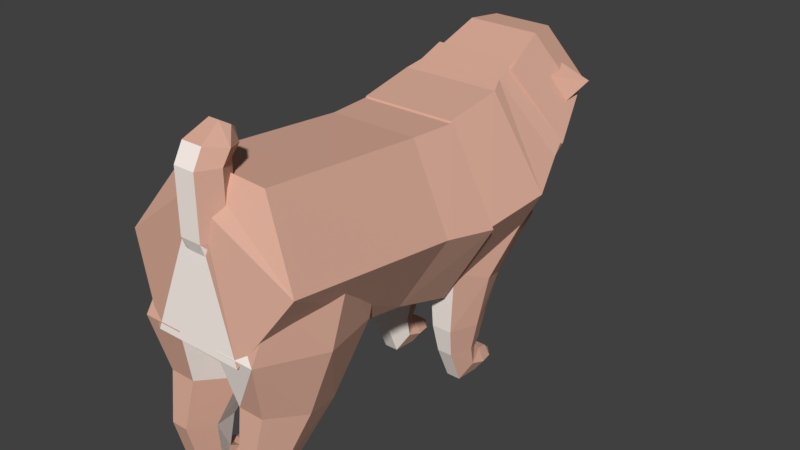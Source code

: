 # Source: chorodog_simplified.blend  (saved by Blender 2.78.0; exported with 4.5.12 LTS)
import bpy
from mathutils import Matrix  # noqa: F401  (used for matrix-valued properties, if any)

bpy.ops.wm.read_factory_settings(use_empty=True)
scene = bpy.context.scene
scene.name = 'Scene'

# ---- collections
col_collection_1 = bpy.data.collections.new('Collection 1'); scene.collection.children.link(col_collection_1)

# ---- materials (node trees are filled in below, after node groups)
mat_materialaa = bpy.data.materials.new('Materialaa')
mat_materialaa.alpha_threshold = 0.0
mat_materialaa.use_transparent_shadow = False
mat_materialaa.diffuse_color = (0.7136, 0.4139, 0.3159, 1.0)
mat_materialaa.roughness = 0.5
mat_material_005 = bpy.data.materials.new('Material.005')
mat_material_005.alpha_threshold = 0.0
mat_material_005.use_transparent_shadow = False
mat_material_005.diffuse_color = (1.0, 0.9012, 0.8429, 1.0)
mat_material_005.roughness = 0.5
mat_material_002 = bpy.data.materials.new('Material.002')
mat_material_002.alpha_threshold = 0.0
mat_material_002.use_transparent_shadow = False
mat_material_002.diffuse_color = (0.0137, 0.009721, 0.009721, 1.0)
mat_material_002.roughness = 0.5
mat_material_001 = bpy.data.materials.new('Material.001')
mat_material_001.alpha_threshold = 0.0
mat_material_001.use_transparent_shadow = False
mat_material_001.diffuse_color = (0.09272, 0.06078, 0.0589, 1.0)
mat_material_001.roughness = 0.5
mat_material_003 = bpy.data.materials.new('Material.003')
mat_material_003.alpha_threshold = 0.0
mat_material_003.use_transparent_shadow = False
mat_material_003.diffuse_color = (0.9258, 0.6086, 0.4544, 1.0)
mat_material_003.roughness = 0.5

# ---- material node trees

# ---- world
world_world = bpy.data.worlds.new('World'); scene.world = world_world
world_world.color = (0.05088, 0.05088, 0.05088)
world_world.use_sun_shadow = False
world_world.sun_shadow_jitter_overblur = 0.0
world_world.cycles.sampling_method = 'MANUAL'

# ---- meshes
me_cylinder_021 = bpy.data.meshes.new('Cylinder.021')
me_cylinder_021.from_pydata([(-0.07406, -0.1254, -0.5134), (-0.04086, -0.05801, -0.4809), (0.02554, -0.05801, -0.4809), (0.05874, -0.1254, -0.5134), (0.02554, -0.1927, -0.5459), (-0.04086, -0.1927, -0.5459), (-0.07274, -0.06812, -0.5324), (-0.0402, -0.0144, -0.5065), (0.02488, -0.0144, -0.5065), (0.05742, -0.06812, -0.5324), (0.03151, -0.1336, -0.5582), (-0.04684, -0.1336, -0.5582), (-0.06821, 0.005443, -0.5336), (-0.03794, 0.01749, -0.5081), (0.02261, 0.01749, -0.5081), (0.05289, 0.005443, -0.5336), (0.02879, 0.005146, -0.5592), (-0.04411, 0.005146, -0.5592), (-0.06003, 0.02415, -0.5407), (-0.03384, 0.04731, -0.5227), (0.01852, 0.04731, -0.5227), (0.0447, 0.02415, -0.5407), (0.01852, 0.01226, -0.5587), (-0.03384, 0.01226, -0.5587), (-0.03667, 0.05686, -0.5457), (-0.02216, 0.05963, -0.5357), (0.006842, 0.05963, -0.5357), (0.02135, 0.05745, -0.5457), (0.006842, 0.05387, -0.5557), (-0.02216, 0.05387, -0.5557), (-0.03822, -0.144, -0.4781), (-0.02294, -0.113, -0.4631), (0.007621, -0.113, -0.4631), (0.0229, -0.144, -0.4781), (0.007621, -0.175, -0.493), (-0.02294, -0.175, -0.493), (-0.1194, -0.0458, -0.1357), (-0.06353, 0.1305, -0.1874), (0.04821, 0.1305, -0.1874), (0.1041, -0.0458, -0.1357), (0.04821, -0.2221, -0.08414), (-0.06353, -0.2221, -0.08414), (-0.08041, -0.1446, -0.315), (-0.04404, -0.02844, -0.3435), (0.02871, -0.02844, -0.3435), (0.06509, -0.1446, -0.315), (0.02871, -0.2608, -0.2864), (-0.04404, -0.2608, -0.2864), (-0.07406, -0.1254, -0.5134), (-0.04086, -0.05801, -0.4809), (0.02554, -0.05801, -0.4809), (0.05874, -0.1254, -0.5134), (0.02554, -0.1927, -0.5459), (-0.04086, -0.1927, -0.5459), (-0.03601, -0.009155, -0.01396), (-0.02183, 0.03558, -0.02705), (0.006512, 0.03558, -0.02705), (0.02069, -0.009155, -0.01396), (0.006512, -0.05389, -0.0008665), (-0.02183, -0.05389, -0.0008665), (-0.02486, -0.07062, -0.5139), (-0.01626, -0.05854, -0.4988), (0.0009399, -0.05854, -0.4988), (0.009541, -0.07062, -0.5139), (0.0009399, -0.0827, -0.529), (-0.01626, -0.0827, -0.529), (-0.1194, -0.0458, -0.1357), (-0.1583, 0.007453, 0.1264), (-0.06353, 0.1305, -0.1874), (-0.09578, 0.2959, 0.08728), (0.04821, 0.1305, -0.1874), (0.08131, 0.2956, 0.08727), (0.1041, -0.0458, -0.1357), (0.1694, 0.006929, 0.1264), (0.04821, -0.2221, -0.08414), (0.08046, -0.2815, 0.1656), (-0.06353, -0.2221, -0.08414), (-0.09663, -0.2812, 0.1656), (-0.1109, 0.3669, 0.2563), (-0.1358, 0.06949, 0.2594), (0.05718, 0.3837, 0.3094), (0.1607, 0.1031, 0.3656), (0.09618, -0.1943, 0.3686), (-0.07193, -0.2111, 0.3155), (-0.06889, 0.4026, 0.3698), (-0.1127, 0.2007, 0.3719), (0.04524, 0.414, 0.4058), (0.1155, 0.2235, 0.444), (0.07171, 0.02156, 0.4461), (-0.04241, 0.01017, 0.41), (-0.01884, -0.1199, -0.262), (-0.01325, -0.1022, -0.2671), (-0.00207, -0.1022, -0.2671), (0.003522, -0.1199, -0.262), (-0.00207, -0.1375, -0.2568), (-0.01325, -0.1375, -0.2568)], [], [(2, 7, 1), (7, 12, 6), (5, 10, 4), (3, 8, 2), (0, 7, 6), (5, 6, 11), (4, 9, 3), (17, 22, 16), (6, 17, 11), (9, 16, 15), (7, 14, 13), (10, 17, 16), (8, 15, 14), (18, 29, 23), (15, 20, 14), (12, 19, 18), (17, 18, 23), (16, 21, 15), (13, 20, 19), (25, 27, 24), (21, 28, 27), (20, 25, 19), (23, 28, 22), (21, 26, 20), (18, 25, 24), (1, 30, 31), (35, 33, 30), (0, 35, 30), (3, 34, 4), (1, 32, 2), (4, 35, 5), (2, 33, 3), (2, 8, 7), (7, 13, 12), (5, 11, 10), (3, 9, 8), (0, 1, 7), (5, 0, 6), (4, 10, 9), (17, 23, 22), (6, 12, 17), (9, 10, 16), (7, 8, 14), (10, 11, 17), (8, 9, 15), (18, 24, 29), (15, 21, 20), (12, 13, 19), (17, 12, 18), (16, 22, 21), (13, 14, 20), (29, 24, 28), (25, 26, 27), (27, 28, 24), (21, 22, 28), (20, 26, 25), (23, 29, 28), (21, 27, 26), (18, 19, 25), (1, 0, 30), (31, 30, 33), (35, 34, 33), (33, 32, 31), (0, 5, 35), (3, 33, 34), (1, 31, 32), (4, 34, 35), (2, 32, 33), (38, 45, 44), (45, 50, 44), (36, 47, 41), (39, 46, 45), (38, 43, 37), (41, 46, 40), (37, 42, 36), (42, 49, 48), (47, 48, 53), (46, 51, 45), (44, 49, 43), (47, 52, 46), (40, 59, 41), (59, 57, 54), (39, 56, 57), (36, 55, 37), (41, 54, 36), (40, 57, 58), (37, 56, 38), (53, 64, 52), (61, 63, 60), (51, 62, 50), (48, 61, 60), (48, 65, 53), (51, 64, 63), (50, 61, 49), (38, 39, 45), (45, 51, 50), (36, 42, 47), (39, 40, 46), (38, 44, 43), (41, 47, 46), (37, 43, 42), (42, 43, 49), (47, 42, 48), (46, 52, 51), (44, 50, 49), (47, 53, 52), (40, 58, 59), (55, 54, 57), (59, 58, 57), (57, 56, 55), (39, 38, 56), (36, 54, 55), (41, 59, 54), (40, 39, 57), (37, 55, 56), (53, 65, 64), (65, 60, 63), (61, 62, 63), (63, 64, 65), (51, 63, 62), (48, 49, 61), (48, 60, 65), (51, 52, 64), (50, 62, 61), (67, 68, 66), (68, 71, 70), (70, 73, 72), (72, 75, 74), (69, 79, 78), (75, 76, 74), (77, 66, 76), (82, 89, 83), (71, 81, 73), (67, 83, 79), (73, 82, 75), (71, 78, 80), (75, 83, 77), (85, 88, 84), (80, 87, 81), (78, 85, 84), (79, 89, 85), (81, 88, 82), (80, 84, 86), (70, 91, 68), (91, 93, 90), (76, 94, 74), (68, 90, 66), (70, 93, 92), (66, 95, 76), (72, 94, 93), (67, 69, 68), (68, 69, 71), (70, 71, 73), (72, 73, 75), (69, 67, 79), (75, 77, 76), (77, 67, 66), (82, 88, 89), (71, 80, 81), (67, 77, 83), (73, 81, 82), (71, 69, 78), (75, 82, 83), (86, 84, 87), (85, 89, 88), (88, 87, 84), (80, 86, 87), (78, 79, 85), (79, 83, 89), (81, 87, 88), (80, 78, 84), (70, 92, 91), (95, 90, 93), (91, 92, 93), (93, 94, 95), (76, 95, 94), (68, 91, 90), (70, 72, 93), (66, 90, 95), (72, 74, 94)])
me_cylinder_021.polygons.foreach_set('material_index', [0, 0, 0, 0, 0, 0, 0, 0, 0, 0, 0, 0, 0, 0, 0, 0, 0, 0, 0, 0, 0, 0, 0, 0, 0, 0, 0, 0, 0, 0, 0, 0, 0, 0, 0, 0, 0, 0, 0, 0, 0, 0, 0, 0, 0, 0, 0, 0, 0, 0, 0, 0, 0, 0, 0, 0, 0, 0, 0, 0, 0, 0, 0, 0, 0, 0, 0, 0, 0, 0, 0, 0, 1, 0, 1, 1, 0, 0, 1, 0, 0, 0, 0, 0, 0, 0, 0, 0, 0, 0, 0, 0, 0, 0, 0, 0, 0, 0, 1, 0, 1, 1, 0, 0, 1, 0, 0, 0, 0, 0, 0, 0, 0, 0, 0, 0, 0, 0, 0, 0, 0, 0, 0, 0, 1, 1, 0, 0, 1, 0, 1, 0, 0, 1, 0, 1, 1, 0, 0, 0, 0, 0, 0, 0, 0, 0, 0, 0, 0, 0, 1, 1, 0, 0, 1, 1, 1, 0, 0, 1, 0, 1, 0, 0, 0, 0, 0, 0, 0, 0, 0, 0, 0, 0, 0, 0, 0, 0, 0, 0])
me_cylinder_021.materials.append(mat_materialaa)
me_cylinder_021.materials.append(mat_material_005)
me_cylinder_021.use_remesh_preserve_volume = False
me_cylinder_021.use_remesh_preserve_attributes = False
me_cylinder_021.use_mirror_vertex_groups = False
me_cylinder_021.update()
me_cylinder_020 = bpy.data.meshes.new('Cylinder.020')
me_cylinder_020.from_pydata([(-0.06499, -0.1277, -0.5132), (-0.0318, -0.06032, -0.4807), (0.03459, -0.06032, -0.4807), (0.06778, -0.1277, -0.5132), (0.03459, -0.195, -0.5456), (-0.0318, -0.195, -0.5456), (-0.06367, -0.07043, -0.5322), (-0.03114, -0.01671, -0.5062), (0.03393, -0.01671, -0.5062), (0.06646, -0.07043, -0.5322), (0.04056, -0.1359, -0.558), (-0.03777, -0.1359, -0.558), (-0.05914, 0.003131, -0.5334), (-0.02887, 0.01517, -0.5079), (0.03166, 0.01517, -0.5079), (0.06193, 0.003131, -0.5334), (0.03783, 0.002835, -0.5589), (-0.03504, 0.002835, -0.5589), (-0.05096, 0.02184, -0.5404), (-0.02478, 0.045, -0.5224), (0.02757, 0.045, -0.5224), (0.05375, 0.02184, -0.5404), (0.02757, 0.009948, -0.5584), (-0.02478, 0.009948, -0.5584), (-0.02761, 0.05336, -0.5455), (-0.01311, 0.05732, -0.5355), (0.01589, 0.05732, -0.5355), (0.03039, 0.05395, -0.5455), (0.01589, 0.05155, -0.5554), (-0.01311, 0.05155, -0.5554), (-0.02867, -0.1466, -0.4784), (-0.01364, -0.1161, -0.4637), (0.01643, -0.1161, -0.4637), (0.03146, -0.1466, -0.4784), (0.01643, -0.1771, -0.4931), (-0.01364, -0.1771, -0.4931), (-0.1103, -0.04811, -0.1355), (-0.05447, 0.1282, -0.1871), (0.05725, 0.1282, -0.1871), (0.1131, -0.04811, -0.1355), (0.05725, -0.2244, -0.0839), (-0.05447, -0.2244, -0.0839), (-0.07134, -0.1469, -0.3147), (-0.03497, -0.03075, -0.3432), (0.03776, -0.03075, -0.3432), (0.07413, -0.1469, -0.3147), (0.03776, -0.2631, -0.2862), (-0.03497, -0.2631, -0.2862), (-0.06499, -0.1277, -0.5132), (-0.0318, -0.06032, -0.4807), (0.03459, -0.06032, -0.4807), (0.06778, -0.1277, -0.5132), (0.03459, -0.195, -0.5456), (-0.0318, -0.195, -0.5456), (-0.02695, -0.01147, -0.01372), (-0.01278, 0.03326, -0.02681), (0.01556, 0.03326, -0.02681), (0.02973, -0.01147, -0.01372), (0.01556, -0.0562, -0.0006265), (-0.01278, -0.0562, -0.0006265), (-0.01526, -0.07269, -0.5141), (-0.006932, -0.06119, -0.4992), (0.009719, -0.06119, -0.4992), (0.01804, -0.07269, -0.5141), (0.009719, -0.08418, -0.5289), (-0.006932, -0.08418, -0.5289), (-0.1103, -0.04811, -0.1355), (-0.1757, 0.005141, 0.1267), (-0.05447, 0.1282, -0.1871), (-0.08671, 0.2935, 0.08752), (0.05725, 0.1282, -0.1871), (0.09034, 0.2933, 0.08751), (0.1131, -0.04811, -0.1355), (0.1503, 0.004618, 0.1267), (0.05725, -0.2244, -0.0839), (0.08949, -0.2838, 0.1658), (-0.05447, -0.2244, -0.0839), (-0.08755, -0.2835, 0.1658), (-0.1018, 0.3646, 0.2565), (-0.1664, 0.06717, 0.2596), (0.06622, 0.3814, 0.3096), (0.1697, 0.1007, 0.3658), (0.1052, -0.1967, 0.3262), (-0.06286, -0.2134, 0.3158), (-0.06598, 0.401, 0.4217), (-0.09925, 0.1983, 0.4505), (0.04639, 0.4124, 0.3793), (0.1255, 0.2212, 0.3658), (0.09224, 0.01854, 0.3946), (-0.02014, 0.007104, 0.437), (-0.009786, -0.1222, -0.2617), (-0.004196, -0.1045, -0.2669), (0.006984, -0.1045, -0.2669), (0.01257, -0.1222, -0.2617), (0.006984, -0.1398, -0.2566), (-0.004196, -0.1398, -0.2566)], [], [(2, 7, 1), (7, 12, 6), (5, 10, 4), (3, 8, 2), (0, 7, 6), (5, 6, 11), (4, 9, 3), (17, 22, 16), (6, 17, 11), (9, 16, 15), (7, 14, 13), (10, 17, 16), (8, 15, 14), (18, 29, 23), (15, 20, 14), (12, 19, 18), (17, 18, 23), (16, 21, 15), (13, 20, 19), (25, 27, 24), (21, 28, 27), (20, 25, 19), (23, 28, 22), (21, 26, 20), (18, 25, 24), (4, 35, 5), (35, 33, 30), (2, 33, 3), (1, 30, 31), (0, 35, 30), (3, 34, 4), (1, 32, 2), (2, 8, 7), (7, 13, 12), (5, 11, 10), (3, 9, 8), (0, 1, 7), (5, 0, 6), (4, 10, 9), (17, 23, 22), (6, 12, 17), (9, 10, 16), (7, 8, 14), (10, 11, 17), (8, 9, 15), (18, 24, 29), (15, 21, 20), (12, 13, 19), (17, 12, 18), (16, 22, 21), (13, 14, 20), (29, 24, 28), (25, 26, 27), (27, 28, 24), (21, 22, 28), (20, 26, 25), (23, 29, 28), (21, 27, 26), (18, 19, 25), (4, 34, 35), (31, 30, 33), (35, 34, 33), (33, 32, 31), (2, 32, 33), (1, 0, 30), (0, 5, 35), (3, 33, 34), (1, 31, 32), (38, 45, 44), (45, 50, 44), (36, 47, 41), (39, 46, 45), (38, 43, 37), (41, 46, 40), (37, 42, 36), (42, 49, 48), (47, 48, 53), (46, 51, 45), (44, 49, 43), (47, 52, 46), (40, 59, 41), (59, 57, 54), (39, 56, 57), (36, 55, 37), (41, 54, 36), (40, 57, 58), (37, 56, 38), (51, 64, 63), (61, 63, 60), (50, 61, 49), (52, 65, 64), (51, 62, 50), (48, 61, 60), (48, 65, 53), (38, 39, 45), (45, 51, 50), (36, 42, 47), (39, 40, 46), (38, 44, 43), (41, 47, 46), (37, 43, 42), (42, 43, 49), (47, 42, 48), (46, 52, 51), (44, 50, 49), (47, 53, 52), (40, 58, 59), (55, 54, 57), (59, 58, 57), (57, 56, 55), (39, 38, 56), (36, 54, 55), (41, 59, 54), (40, 39, 57), (37, 55, 56), (51, 52, 64), (65, 60, 63), (61, 62, 63), (63, 64, 65), (50, 62, 61), (52, 53, 65), (51, 63, 62), (48, 49, 61), (48, 60, 65), (67, 68, 66), (68, 71, 70), (70, 73, 72), (72, 75, 74), (69, 79, 78), (75, 76, 74), (77, 66, 76), (82, 89, 83), (71, 81, 73), (67, 83, 79), (73, 82, 75), (71, 78, 80), (75, 83, 77), (85, 88, 84), (80, 87, 81), (78, 85, 84), (79, 89, 85), (81, 88, 82), (80, 84, 86), (70, 91, 68), (91, 93, 90), (76, 94, 74), (68, 90, 66), (70, 93, 92), (66, 95, 76), (72, 94, 93), (67, 69, 68), (68, 69, 71), (70, 71, 73), (72, 73, 75), (69, 67, 79), (75, 77, 76), (77, 67, 66), (82, 88, 89), (71, 80, 81), (67, 77, 83), (73, 81, 82), (71, 69, 78), (75, 82, 83), (86, 84, 87), (85, 89, 88), (88, 87, 84), (80, 86, 87), (78, 79, 85), (79, 83, 89), (81, 87, 88), (80, 78, 84), (70, 92, 91), (95, 90, 93), (91, 92, 93), (93, 94, 95), (76, 95, 94), (68, 91, 90), (70, 72, 93), (66, 90, 95), (72, 74, 94)])
me_cylinder_020.polygons.foreach_set('material_index', [0, 0, 0, 0, 0, 0, 0, 0, 0, 0, 0, 0, 0, 0, 0, 0, 0, 0, 0, 0, 0, 0, 0, 0, 0, 0, 0, 0, 0, 0, 0, 0, 0, 0, 0, 0, 0, 0, 0, 0, 0, 0, 0, 0, 0, 0, 0, 0, 0, 0, 0, 0, 0, 0, 0, 0, 0, 0, 0, 0, 0, 0, 0, 0, 0, 0, 0, 0, 1, 1, 0, 0, 1, 0, 0, 0, 0, 0, 1, 0, 0, 0, 0, 0, 0, 0, 0, 0, 0, 0, 0, 0, 0, 0, 1, 1, 0, 0, 1, 0, 0, 0, 0, 0, 1, 0, 0, 0, 0, 0, 0, 0, 0, 0, 0, 0, 0, 0, 0, 0, 0, 0, 0, 0, 0, 1, 1, 1, 0, 0, 0, 0, 1, 0, 1, 1, 0, 0, 0, 0, 0, 0, 0, 0, 0, 0, 0, 0, 0, 0, 0, 1, 1, 1, 0, 0, 0, 0, 1, 0, 1, 1, 0, 0, 0, 0, 0, 0, 0, 0, 0, 0, 0, 0, 0, 0, 0, 0, 0, 0])
me_cylinder_020.materials.append(mat_materialaa)
me_cylinder_020.materials.append(mat_material_005)
me_cylinder_020.use_remesh_preserve_volume = False
me_cylinder_020.use_remesh_preserve_attributes = False
me_cylinder_020.use_mirror_vertex_groups = False
me_cylinder_020.update()
me_cylinder_019 = bpy.data.meshes.new('Cylinder.019')
me_cylinder_019.from_pydata([(-0.06741, -0.05111, -0.413), (-0.03561, 0.002226, -0.3545), (0.02798, 0.002226, -0.3545), (0.05978, -0.05111, -0.413), (0.02798, -0.1044, -0.4792), (-0.03561, -0.1044, -0.4792), (-0.073, 0.01694, -0.4354), (-0.03841, 0.029, -0.3852), (0.03077, 0.029, -0.3852), (0.06537, 0.01694, -0.4354), (0.03077, 0.004876, -0.4856), (-0.03841, 0.004876, -0.4856), (-0.05723, 0.08503, -0.4424), (-0.03053, 0.08532, -0.4026), (0.02289, 0.08532, -0.4026), (0.0496, 0.08503, -0.4424), (0.02289, 0.08473, -0.4823), (-0.03053, 0.08473, -0.4823), (-0.03442, 0.1123, -0.4573), (-0.01912, 0.1263, -0.4392), (0.01148, 0.1263, -0.4392), (0.02678, 0.1123, -0.4573), (0.01148, 0.09838, -0.4754), (-0.01912, 0.09838, -0.4754), (-0.02549, -0.08707, -0.3555), (-0.01465, -0.06571, -0.339), (0.007018, -0.06571, -0.339), (0.01785, -0.08707, -0.3555), (0.007018, -0.1089, -0.3745), (-0.01465, -0.1089, -0.3745), (-0.09551, -0.07092, -0.195), (-0.1278, -0.04416, 0.02859), (-0.04966, 0.053, -0.195), (-0.06581, 0.1118, -0.03261), (0.04203, 0.053, -0.195), (0.05817, 0.1118, -0.03261), (0.08788, -0.07092, -0.195), (0.1202, -0.04416, 0.02859), (0.04203, -0.1948, -0.195), (0.05817, -0.2001, 0.08979), (-0.04966, -0.1948, -0.195), (-0.06581, -0.2001, 0.08979), (-0.07164, -0.07422, -0.3238), (-0.03773, 0.02257, -0.3238), (0.0301, 0.02257, -0.3238), (0.06401, -0.07422, -0.3238), (0.0301, -0.171, -0.3238), (-0.03773, -0.171, -0.3238), (-0.06741, -0.05111, -0.413), (-0.03561, 0.002226, -0.3545), (0.02798, 0.002226, -0.3545), (0.05978, -0.05111, -0.413), (0.02798, -0.1044, -0.4792), (-0.03561, -0.1044, -0.4792), (-0.02265, 0.09574, 0.1088), (-0.04149, 0.05201, 0.1349), (0.01502, 0.09574, 0.1088), (0.03386, 0.05201, 0.1349), (0.01502, 0.008283, 0.161), (-0.02265, 0.008283, 0.161), (-0.02681, -0.006931, -0.4258), (-0.01531, 0.007566, -0.4011), (0.007678, 0.007566, -0.4011), (0.01917, -0.006931, -0.4258), (0.007678, -0.02085, -0.4532), (-0.01531, -0.02085, -0.4532), (-0.1278, -0.04416, 0.02859), (-0.06581, 0.1118, -0.03261), (0.05817, 0.1118, -0.03261), (0.1202, -0.04416, 0.02859), (0.05817, -0.2001, 0.08979), (-0.06581, -0.2001, 0.08979), (-0.08946, 0.3233, 0.1812), (-0.1424, 0.09833, 0.2356), (0.08182, 0.3233, 0.1812), (0.1675, 0.09833, 0.2356), (0.08182, -0.1266, 0.2901), (-0.08946, -0.1266, 0.2901), (-0.06124, 0.2587, 0.2735), (-0.1187, 0.1164, 0.3356), (0.05361, 0.2587, 0.2735), (0.111, 0.1164, 0.3356), (0.05361, -0.0258, 0.3977), (-0.06124, -0.0258, 0.3977), (0.03043, 0.035, -0.06045), (0.01734, -0.00204, -0.06001), (0.05769, 0.0354, -0.06037), (0.07186, -0.001231, -0.05986), (0.05878, -0.03827, -0.05942), (0.03152, -0.03867, -0.05949), (0.08192, 0.01215, -0.006168)], [], [(0, 11, 5), (11, 16, 10), (3, 10, 9), (2, 7, 1), (5, 10, 4), (3, 8, 2), (0, 7, 6), (17, 18, 23), (8, 15, 14), (7, 12, 6), (11, 12, 17), (10, 15, 9), (7, 14, 13), (19, 22, 23), (16, 21, 15), (14, 19, 13), (16, 23, 22), (14, 21, 20), (13, 18, 12), (2, 27, 3), (29, 26, 25), (1, 24, 25), (0, 29, 24), (3, 28, 4), (1, 26, 2), (4, 29, 5), (0, 6, 11), (11, 17, 16), (3, 4, 10), (2, 8, 7), (5, 11, 10), (3, 9, 8), (0, 1, 7), (17, 12, 18), (8, 9, 15), (7, 13, 12), (11, 6, 12), (10, 16, 15), (7, 8, 14), (23, 18, 19), (19, 20, 22), (21, 22, 20), (16, 22, 21), (14, 20, 19), (16, 17, 23), (14, 15, 21), (13, 19, 18), (2, 26, 27), (25, 24, 29), (29, 28, 26), (27, 26, 28), (1, 0, 24), (0, 5, 29), (3, 27, 28), (1, 25, 26), (4, 28, 29), (30, 33, 32), (33, 34, 32), (35, 36, 34), (37, 38, 36), (39, 40, 38), (40, 31, 30), (34, 43, 32), (47, 52, 46), (40, 46, 38), (30, 43, 42), (36, 44, 34), (40, 42, 47), (38, 45, 36), (45, 50, 44), (42, 49, 48), (47, 48, 53), (46, 51, 45), (44, 49, 43), (35, 57, 37), (59, 58, 56), (31, 59, 55), (37, 58, 39), (33, 56, 35), (39, 59, 41), (33, 55, 54), (48, 65, 53), (62, 64, 65), (51, 64, 63), (50, 61, 49), (53, 64, 52), (50, 63, 62), (49, 60, 48), (30, 31, 33), (33, 35, 34), (35, 37, 36), (37, 39, 38), (39, 41, 40), (40, 41, 31), (34, 44, 43), (47, 53, 52), (40, 47, 46), (30, 32, 43), (36, 45, 44), (40, 30, 42), (38, 46, 45), (45, 51, 50), (42, 43, 49), (47, 42, 48), (46, 52, 51), (44, 50, 49), (35, 56, 57), (56, 54, 55), (55, 59, 56), (58, 57, 56), (31, 41, 59), (37, 57, 58), (33, 54, 56), (39, 58, 59), (33, 31, 55), (48, 60, 65), (65, 60, 61), (61, 62, 65), (63, 64, 62), (51, 52, 64), (50, 62, 61), (53, 65, 64), (50, 51, 63), (49, 61, 60), (67, 73, 72), (73, 78, 72), (68, 75, 69), (66, 77, 73), (69, 76, 70), (67, 74, 68), (70, 77, 71), (83, 82, 80), (77, 79, 73), (76, 81, 82), (72, 80, 74), (76, 83, 77), (74, 81, 75), (69, 90, 75), (86, 89, 85), (70, 89, 88), (69, 86, 68), (67, 85, 66), (66, 89, 71), (69, 88, 87), (68, 84, 67), (67, 66, 73), (73, 79, 78), (68, 74, 75), (66, 71, 77), (69, 75, 76), (67, 72, 74), (70, 76, 77), (80, 78, 79), (79, 83, 80), (82, 81, 80), (77, 83, 79), (76, 75, 81), (72, 78, 80), (76, 82, 83), (74, 80, 81), (69, 87, 90), (85, 84, 86), (86, 87, 89), (88, 89, 87), (70, 71, 89), (69, 87, 86), (67, 84, 85), (66, 85, 89), (69, 70, 88), (68, 86, 84)])
me_cylinder_019.polygons.foreach_set('material_index', [0, 0, 0, 0, 0, 0, 0, 0, 0, 0, 0, 0, 0, 0, 0, 0, 0, 0, 0, 0, 0, 0, 0, 0, 0, 0, 0, 0, 0, 0, 0, 0, 0, 0, 0, 0, 0, 0, 0, 0, 0, 0, 0, 0, 0, 0, 0, 0, 0, 0, 0, 0, 0, 0, 0, 0, 0, 0, 0, 0, 1, 1, 0, 1, 1, 0, 0, 1, 0, 0, 0, 1, 0, 0, 0, 0, 0, 0, 0, 0, 0, 0, 0, 0, 0, 0, 0, 0, 1, 0, 0, 0, 1, 1, 0, 1, 1, 0, 0, 1, 0, 0, 0, 1, 0, 0, 0, 0, 0, 0, 0, 0, 0, 0, 1, 0, 0, 0, 0, 0, 0, 0, 0, 0, 0, 0, 0, 0, 0, 1, 1, 0, 0, 0, 0, 0, 0, 0, 0, 0, 0, 0, 0, 0, 0, 0, 0, 0, 1, 0, 1, 1, 0, 0, 0, 0, 0, 0, 0, 0, 0, 0, 0, 0, 0, 0, 0, 0, 0, 0])
me_cylinder_019.materials.append(mat_materialaa)
me_cylinder_019.materials.append(mat_material_005)
me_cylinder_019.use_remesh_preserve_volume = False
me_cylinder_019.use_remesh_preserve_attributes = False
me_cylinder_019.use_mirror_vertex_groups = False
me_cylinder_019.update()
me_cylinder_018 = bpy.data.meshes.new('Cylinder.018')
me_cylinder_018.from_pydata([(-0.06351, -0.05111, -0.4136), (-0.03171, 0.00222, -0.3551), (0.03189, 0.00222, -0.3551), (0.0637, -0.05111, -0.4136), (0.03189, -0.1044, -0.4797), (-0.03171, -0.1044, -0.4797), (-0.0691, 0.01693, -0.436), (-0.0345, 0.02899, -0.3858), (0.03469, 0.02899, -0.3858), (0.06929, 0.01693, -0.436), (0.03469, 0.004869, -0.4862), (-0.0345, 0.004869, -0.4862), (-0.05333, 0.08502, -0.443), (-0.02662, 0.08531, -0.4031), (0.02681, 0.08531, -0.4031), (0.05352, 0.08502, -0.443), (0.02681, 0.08472, -0.4829), (-0.02662, 0.08472, -0.4829), (-0.03051, 0.1123, -0.4579), (-0.01521, 0.1263, -0.4398), (0.0154, 0.1263, -0.4398), (0.0307, 0.1123, -0.4579), (0.0154, 0.09837, -0.4759), (-0.01521, 0.09837, -0.4759), (-0.02178, -0.08687, -0.3551), (-0.01084, -0.06552, -0.3382), (0.01103, -0.06552, -0.3382), (0.02196, -0.08687, -0.3551), (0.01103, -0.1086, -0.3746), (-0.01084, -0.1086, -0.3746), (-0.09162, -0.07093, -0.1956), (-0.1239, -0.04417, 0.02801), (-0.04576, 0.05299, -0.1956), (-0.06191, 0.1118, -0.03318), (0.04595, 0.05299, -0.1956), (0.06209, 0.1118, -0.03318), (0.0918, -0.07093, -0.1956), (0.1241, -0.04417, 0.02801), (0.04595, -0.1948, -0.1956), (0.06209, -0.2001, 0.08921), (-0.04576, -0.1948, -0.1956), (-0.06191, -0.2001, 0.08921), (-0.06774, -0.07423, -0.3244), (-0.03382, 0.02256, -0.3244), (0.03401, 0.02256, -0.3244), (0.06793, -0.07423, -0.3244), (0.03401, -0.171, -0.3244), (-0.03382, -0.171, -0.3244), (-0.06351, -0.05111, -0.4136), (-0.03171, 0.00222, -0.3551), (0.03189, 0.00222, -0.3551), (0.0637, -0.05111, -0.4136), (0.03189, -0.1044, -0.4797), (-0.03171, -0.1044, -0.4797), (-0.01875, 0.09573, 0.1082), (-0.03759, 0.052, 0.1343), (0.01893, 0.09573, 0.1082), (0.03777, 0.052, 0.1343), (0.01893, 0.008277, 0.1604), (-0.01875, 0.008277, 0.1604), (-0.02479, -0.009374, -0.4277), (-0.01235, 0.00749, -0.4017), (0.01254, 0.00749, -0.4017), (0.02498, -0.009374, -0.4277), (0.01254, -0.02575, -0.4567), (-0.01235, -0.02575, -0.4567), (-0.1239, -0.04417, 0.02801), (-0.06191, 0.1118, -0.03318), (0.06209, 0.1118, -0.03318), (0.1241, -0.04417, 0.02801), (0.06209, -0.2001, 0.08921), (-0.06191, -0.2001, 0.08921), (-0.08556, 0.3233, 0.1806), (-0.1712, 0.09833, 0.2351), (0.08574, 0.3233, 0.1806), (0.1387, 0.09833, 0.2351), (0.08574, -0.1266, 0.2895), (-0.08556, -0.1266, 0.2895), (-0.06062, 0.2709, 0.2606), (-0.1213, 0.1222, 0.3298), (0.0608, 0.2709, 0.2606), (0.1215, 0.1222, 0.3298), (0.0608, -0.02657, 0.3989), (-0.06062, -0.02657, 0.3989), (0.03434, 0.03499, -0.06102), (0.02125, -0.002046, -0.06058), (0.06161, 0.0354, -0.06095), (0.07578, -0.001237, -0.06043), (0.0627, -0.03827, -0.05999), (0.03543, -0.03868, -0.06007), (0.08584, 0.01215, -0.006743)], [], [(0, 11, 5), (11, 16, 10), (3, 10, 9), (2, 7, 1), (5, 10, 4), (3, 8, 2), (0, 7, 6), (17, 18, 23), (8, 15, 14), (7, 12, 6), (11, 12, 17), (10, 15, 9), (7, 14, 13), (19, 22, 23), (16, 21, 15), (14, 19, 13), (16, 23, 22), (14, 21, 20), (13, 18, 12), (2, 27, 3), (29, 26, 25), (1, 24, 25), (0, 29, 24), (3, 28, 4), (2, 25, 26), (4, 29, 5), (0, 6, 11), (11, 17, 16), (3, 4, 10), (2, 8, 7), (5, 11, 10), (3, 9, 8), (0, 1, 7), (17, 12, 18), (8, 9, 15), (7, 13, 12), (11, 6, 12), (10, 16, 15), (7, 8, 14), (23, 18, 19), (19, 20, 22), (21, 22, 20), (16, 22, 21), (14, 20, 19), (16, 17, 23), (14, 15, 21), (13, 19, 18), (2, 26, 27), (25, 24, 29), (29, 28, 26), (27, 26, 28), (1, 0, 24), (0, 5, 29), (3, 27, 28), (2, 1, 25), (4, 28, 29), (30, 33, 32), (33, 34, 32), (35, 36, 34), (37, 38, 36), (39, 40, 38), (40, 31, 30), (34, 43, 32), (47, 52, 46), (40, 46, 38), (30, 43, 42), (36, 44, 34), (40, 42, 47), (38, 45, 36), (45, 50, 44), (42, 49, 48), (47, 48, 53), (46, 51, 45), (44, 49, 43), (35, 57, 37), (59, 58, 56), (31, 59, 55), (37, 58, 39), (33, 56, 35), (39, 59, 41), (33, 55, 54), (48, 65, 53), (62, 64, 65), (51, 64, 63), (50, 61, 49), (53, 64, 52), (50, 63, 62), (49, 60, 48), (30, 31, 33), (33, 35, 34), (35, 37, 36), (37, 39, 38), (39, 41, 40), (40, 41, 31), (34, 44, 43), (47, 53, 52), (40, 47, 46), (30, 32, 43), (36, 45, 44), (40, 30, 42), (38, 46, 45), (45, 51, 50), (42, 43, 49), (47, 42, 48), (46, 52, 51), (44, 50, 49), (35, 56, 57), (56, 54, 55), (55, 59, 56), (58, 57, 56), (31, 41, 59), (37, 57, 58), (33, 54, 56), (39, 58, 59), (33, 31, 55), (48, 60, 65), (65, 60, 61), (61, 62, 65), (63, 64, 62), (51, 52, 64), (50, 62, 61), (53, 65, 64), (50, 51, 63), (49, 61, 60), (67, 73, 72), (73, 78, 72), (68, 75, 69), (66, 77, 73), (69, 76, 70), (67, 74, 68), (70, 77, 71), (83, 82, 80), (77, 79, 73), (76, 81, 82), (72, 80, 74), (76, 83, 77), (75, 80, 81), (69, 90, 75), (86, 89, 85), (70, 89, 88), (69, 86, 68), (67, 85, 66), (66, 89, 71), (69, 88, 87), (68, 84, 67), (67, 66, 73), (73, 79, 78), (68, 74, 75), (66, 71, 77), (69, 75, 76), (67, 72, 74), (70, 76, 77), (80, 78, 79), (79, 83, 80), (82, 81, 80), (77, 83, 79), (76, 75, 81), (72, 78, 80), (76, 82, 83), (75, 74, 80), (69, 87, 90), (85, 84, 86), (86, 87, 89), (88, 89, 87), (70, 71, 89), (69, 87, 86), (67, 84, 85), (66, 85, 89), (69, 70, 88), (68, 86, 84)])
me_cylinder_018.polygons.foreach_set('material_index', [0, 0, 0, 0, 0, 0, 0, 0, 0, 0, 0, 0, 0, 0, 0, 0, 0, 0, 0, 0, 0, 0, 0, 0, 0, 0, 0, 0, 0, 0, 0, 0, 0, 0, 0, 0, 0, 0, 0, 0, 0, 0, 0, 0, 0, 0, 0, 0, 0, 0, 0, 0, 0, 0, 0, 0, 0, 0, 0, 1, 1, 1, 0, 1, 1, 0, 0, 1, 1, 0, 0, 1, 1, 0, 0, 0, 0, 0, 0, 0, 0, 0, 0, 0, 0, 0, 0, 0, 0, 0, 1, 1, 1, 1, 0, 1, 1, 0, 0, 1, 1, 0, 0, 1, 1, 0, 0, 0, 0, 0, 0, 0, 0, 0, 1, 0, 0, 0, 0, 0, 0, 0, 0, 0, 0, 0, 0, 0, 1, 1, 1, 0, 0, 0, 0, 0, 0, 0, 0, 0, 0, 0, 0, 0, 0, 0, 0, 0, 1, 0, 1, 1, 0, 0, 0, 0, 0, 0, 0, 0, 0, 0, 0, 0, 0, 0, 0, 0, 0, 0])
me_cylinder_018.materials.append(mat_materialaa)
me_cylinder_018.materials.append(mat_material_005)
me_cylinder_018.use_remesh_preserve_volume = False
me_cylinder_018.use_remesh_preserve_attributes = False
me_cylinder_018.use_mirror_vertex_groups = False
me_cylinder_018.update()
me_cylinder_008 = bpy.data.meshes.new('Cylinder.008')
me_cylinder_008.from_pydata([(-0.09275, -0.5065, 0.167), (-0.09275, -0.5065, 0.4227), (-0.04638, -0.4261, 0.167), (-0.04638, -0.4261, 0.4227), (0.04637, -0.4261, 0.167), (0.04637, -0.4261, 0.4227), (0.09275, -0.5065, 0.167), (0.09275, -0.5065, 0.4227), (0.04637, -0.5868, 0.167), (0.04637, -0.5868, 0.4227), (-0.04638, -0.5868, 0.167), (-0.04638, -0.5868, 0.4227), (-0.04638, -0.3895, 0.4603), (-0.09275, -0.4678, 0.4782), (0.04637, -0.3895, 0.4603), (0.09275, -0.4678, 0.4782), (0.04637, -0.5461, 0.4962), (-0.04638, -0.5461, 0.4962), (-0.0222, -0.3842, 0.5099), (-0.0444, -0.4169, 0.5302), (0.0222, -0.3842, 0.5099), (0.0444, -0.4169, 0.5302), (0.0222, -0.4495, 0.5505), (-0.0222, -0.4495, 0.5505), (-0.09239, -0.4832, 0.0807), (-0.0394, -0.4428, 0.1452), (0.05299, -0.4449, 0.1373), (0.09239, -0.4873, 0.06484), (0.03939, -0.5277, 0.0003085), (-0.053, -0.5256, 0.00824), (-0.04977, -0.4443, 0.03003), (-0.02278, -0.4238, 0.06289), (0.02427, -0.4248, 0.05885), (0.04434, -0.4464, 0.02195), (0.01735, -0.467, -0.01091), (-0.0297, -0.4659, -0.006875), (0.3924, -0.5158, 0.05851), (0.3924, 0.2707, -0.04753), (0.1962, -0.4302, 0.3563), (0.1962, 0.3113, 0.292), (-0.1962, -0.4302, 0.3563), (-0.1962, 0.3113, 0.292), (-0.3924, -0.5158, 0.05851), (-0.3924, 0.2707, -0.04753), (-0.1962, -0.6014, -0.2392), (-0.1962, 0.2302, -0.387), (0.1962, -0.6014, -0.2392), (0.1962, 0.2302, -0.387), (0.2149, 0.5193, 0.2895), (0.4297, 0.5056, -0.0842), (-0.2149, 0.5193, 0.2895), (-0.4297, 0.5056, -0.0842), (-0.2149, 0.492, -0.4579), (0.2149, 0.492, -0.4579), (0.04479, -0.5012, 0.3336), (0.02239, -0.4488, 0.3813), (-0.0224, -0.4488, 0.3813), (-0.04479, -0.5012, 0.3336), (-0.0224, -0.5536, 0.2858), (0.02239, -0.5536, 0.2858), (0.06593, 0.7113, 0.0512), (0.1319, 0.7071, -0.06346), (-0.06593, 0.7113, 0.0512), (-0.1319, 0.7071, -0.06346), (-0.06593, 0.7029, -0.1781), (0.06593, 0.7029, -0.1781)], [], [(1, 2, 0), (3, 4, 2), (5, 6, 4), (7, 8, 6), (3, 13, 12), (9, 10, 8), (11, 0, 10), (8, 27, 6), (13, 23, 19), (5, 15, 7), (1, 17, 13), (7, 16, 9), (3, 14, 5), (9, 17, 11), (23, 22, 18), (15, 22, 16), (12, 20, 14), (16, 23, 17), (14, 21, 15), (12, 19, 18), (29, 34, 28), (4, 25, 2), (10, 28, 8), (0, 25, 24), (6, 26, 4), (10, 24, 29), (31, 34, 35), (26, 33, 32), (25, 30, 24), (29, 30, 35), (28, 33, 27), (25, 32, 31), (1, 3, 2), (3, 5, 4), (5, 7, 6), (7, 9, 8), (3, 1, 13), (9, 11, 10), (11, 1, 0), (8, 28, 27), (13, 17, 23), (5, 14, 15), (1, 11, 17), (7, 15, 16), (3, 12, 14), (9, 16, 17), (20, 18, 22), (19, 23, 18), (22, 21, 20), (15, 21, 22), (12, 18, 20), (16, 22, 23), (14, 20, 21), (12, 13, 19), (29, 35, 34), (4, 26, 25), (10, 29, 28), (0, 2, 25), (6, 27, 26), (10, 0, 24), (35, 30, 31), (31, 32, 34), (33, 34, 32), (26, 27, 33), (25, 31, 30), (29, 24, 30), (28, 34, 33), (25, 26, 32), (37, 38, 36), (39, 40, 38), (40, 43, 42), (42, 45, 44), (39, 50, 41), (45, 46, 44), (47, 36, 46), (40, 55, 38), (48, 62, 50), (45, 53, 47), (37, 48, 39), (43, 50, 51), (47, 49, 37), (45, 51, 52), (55, 57, 54), (46, 58, 44), (38, 54, 36), (40, 57, 56), (36, 59, 46), (42, 58, 57), (61, 63, 62), (52, 65, 53), (51, 62, 63), (49, 60, 48), (53, 61, 49), (52, 63, 64), (62, 60, 61), (61, 65, 64), (64, 63, 61), (37, 39, 38), (39, 41, 40), (40, 41, 43), (42, 43, 45), (39, 48, 50), (45, 47, 46), (47, 37, 36), (40, 56, 55), (48, 60, 62), (45, 52, 53), (37, 49, 48), (43, 41, 50), (47, 53, 49), (45, 43, 51), (59, 54, 57), (55, 56, 57), (57, 58, 59), (46, 59, 58), (38, 55, 54), (40, 42, 57), (36, 54, 59), (42, 44, 58), (52, 64, 65), (51, 50, 62), (49, 61, 60), (53, 65, 61), (52, 51, 63)])
me_cylinder_008.polygons.foreach_set('material_index', [0, 0, 0, 0, 0, 1, 0, 0, 0, 0, 0, 0, 0, 1, 0, 0, 0, 0, 0, 0, 0, 0, 1, 0, 0, 1, 0, 0, 0, 0, 0, 0, 0, 0, 0, 0, 0, 1, 0, 1, 0, 0, 0, 0, 0, 1, 0, 0, 0, 0, 0, 0, 0, 0, 0, 0, 1, 0, 0, 0, 0, 0, 0, 0, 0, 0, 0, 0, 0, 0, 0, 0, 0, 1, 0, 0, 0, 1, 0, 0, 0, 0, 0, 1, 0, 0, 0, 0, 0, 0, 0, 0, 0, 0, 0, 0, 0, 0, 0, 0, 0, 0, 1, 0, 0, 0, 1, 0, 0, 0, 0, 0, 0, 0, 0, 0, 0, 0, 0, 0, 0, 0, 0, 0])
me_cylinder_008.materials.append(mat_materialaa)
me_cylinder_008.materials.append(mat_material_005)
me_cylinder_008.use_remesh_preserve_volume = False
me_cylinder_008.use_remesh_preserve_attributes = False
me_cylinder_008.use_mirror_vertex_groups = False
me_cylinder_008.update()
me_cylinder_003 = bpy.data.meshes.new('Cylinder.003')
me_cylinder_003.from_pydata([(-0.1863, 0.4813, 0.07699), (-0.1875, 0.4515, 0.02958), (-0.1693, 0.4551, 0.08617), (-0.1704, 0.4253, 0.03877), (-0.1678, 0.493, 0.06915), (-0.169, 0.4632, 0.02175), (-0.1508, 0.4668, 0.07833), (-0.152, 0.437, 0.03093), (0.1609, 0.4194, 0.03198), (0.1648, 0.4478, 0.0814), (0.1462, 0.4368, 0.02301), (0.1501, 0.4652, 0.07244), (0.1834, 0.4367, 0.02412), (0.1873, 0.4651, 0.07355), (0.1687, 0.4541, 0.01516), (0.1726, 0.4825, 0.06458), (-0.3476, 0.2627, 0.2873), (-0.1822, 0.09219, 0.3235), (-0.1519, 0.2878, 0.3389), (-0.2798, 0.1923, 0.1596), (0.3063, 0.1901, 0.167), (0.2177, 0.2806, 0.3207), (0.3756, 0.2773, 0.2663), (0.1744, 0.08823, 0.3055), (-0.1233, 0.4843, -0.1814), (-0.1781, 0.3668, -0.09588), (-0.06538, 0.5654, -0.0978), (-0.09066, 0.4984, 0.02208), (0.04994, 0.5649, -0.09884), (0.08419, 0.4977, 0.0205), (0.1073, 0.4835, -0.1835), (0.1716, 0.3655, -0.09904), (0.04937, 0.4024, -0.2671), (0.08416, 0.2339, -0.217), (-0.06595, 0.4029, -0.2661), (-0.0907, 0.2346, -0.2154), (-0.05962, 0.5552, -0.1966), (-0.03417, 0.5775, -0.1518), (0.0155, 0.5773, -0.1522), (0.0397, 0.5549, -0.1975), (0.01425, 0.5326, -0.2423), (-0.03541, 0.5328, -0.2419), (-0.03789, 0.5806, -0.1917), (-0.0238, 0.5929, -0.1669), (0.003689, 0.5928, -0.1672), (0.01709, 0.5804, -0.1922), (0.002998, 0.5681, -0.2171), (-0.02449, 0.5682, -0.2168), (-0.374, 0.09918, 0.05594), (-0.3168, 0.2847, 0.195), (-0.1958, 0.23, -0.2551), (-0.1659, 0.3955, -0.06839), (0.182, 0.2286, -0.2585), (0.154, 0.3943, -0.07128), (0.3815, 0.09636, 0.04911), (0.323, 0.2823, 0.1892), (0.2033, -0.0345, 0.3602), (0.172, 0.1715, 0.4526), (-0.1745, -0.03309, 0.3636), (-0.1478, 0.1727, 0.4555), (-0.1379, 0.4999, 0.01548), (-0.2621, 0.4087, 0.2323), (0.1255, 0.4989, 0.0131), (0.2646, 0.4067, 0.2276), (0.1403, 0.3155, 0.4444), (-0.123, 0.3165, 0.4468), (-0.07219, 0.548, 0.1551), (-0.1367, 0.5006, 0.2678), (0.06464, 0.5475, 0.1539), (0.1369, 0.4996, 0.2653), (0.07237, 0.4522, 0.378), (-0.06447, 0.4527, 0.3792), (-0.1534, -0.03536, 0.0009695), (-0.07848, 0.01965, -0.1298), (0.08032, 0.01905, -0.1312), (0.1642, -0.03655, -0.001901), (0.08928, -0.09155, 0.1288), (-0.06952, -0.09096, 0.1303), (-0.4209, -0.4438, -0.1101), (-0.4423, -0.1334, -0.08056), (-0.2109, -0.4515, -0.485), (-0.2216, -0.09754, -0.4721), (0.2091, -0.4515, -0.485), (0.2198, -0.09754, -0.4721), (0.4191, -0.4438, -0.1101), (0.4405, -0.1334, -0.08056), (0.2091, -0.4362, 0.2648), (0.2198, -0.1692, 0.311), (-0.2109, -0.4362, 0.2648), (-0.2216, -0.1692, 0.311), (-0.1963, 0.1649, -0.3051), (-0.3916, 0.02941, 0.01555), (0.1945, 0.1649, -0.3051), (0.3898, 0.02941, 0.01555), (0.1945, -0.1061, 0.3362), (-0.1963, -0.1061, 0.3362), (-0.1882, 0.2016, -0.2534), (-0.3756, 0.1024, 0.06525), (0.1864, 0.2016, -0.2534), (0.3738, 0.1024, 0.06525), (0.1864, 0.003256, 0.3839), (-0.1882, 0.003256, 0.3839), (-0.09868, 0.2678, -0.05459), (-0.1965, 0.2237, 0.1139), (0.09688, 0.2678, -0.05459), (0.1947, 0.2237, 0.1139), (0.09688, 0.1795, 0.2825), (-0.09868, 0.1795, 0.2825), (-0.1175, -0.6317, -0.07863), (-0.05922, -0.6338, -0.1828), (0.05742, -0.6338, -0.1828), (0.1157, -0.6317, -0.07863), (0.05742, -0.6295, 0.02549), (-0.05922, -0.6295, 0.02549)], [], [(1, 2, 0), (3, 6, 2), (7, 4, 6), (5, 0, 4), (6, 0, 2), (3, 5, 7), (8, 11, 10), (11, 14, 10), (15, 12, 14), (12, 9, 8), (10, 12, 8), (11, 13, 15), (16, 17, 18), (18, 17, 19), (19, 17, 16), (16, 18, 19), (20, 21, 22), (22, 21, 23), (23, 21, 20), (20, 22, 23), (24, 27, 26), (27, 28, 26), (29, 30, 28), (31, 32, 30), (25, 31, 29), (32, 35, 34), (34, 25, 24), (30, 40, 39), (36, 47, 41), (28, 37, 26), (34, 40, 32), (26, 36, 24), (28, 39, 38), (24, 41, 34), (43, 45, 42), (39, 46, 45), (38, 43, 37), (41, 46, 40), (38, 45, 44), (37, 42, 36), (48, 51, 50), (51, 52, 50), (53, 54, 52), (55, 56, 54), (51, 62, 53), (56, 59, 58), (58, 49, 48), (54, 74, 52), (62, 69, 63), (57, 65, 59), (51, 61, 60), (53, 63, 55), (49, 65, 61), (55, 64, 57), (67, 69, 68), (61, 66, 60), (61, 71, 67), (63, 70, 64), (60, 68, 62), (64, 71, 65), (74, 75, 77), (58, 72, 77), (56, 75, 54), (52, 73, 50), (58, 76, 56), (48, 73, 72), (24, 25, 27), (27, 29, 28), (29, 31, 30), (31, 33, 32), (29, 27, 25), (25, 35, 33), (33, 31, 25), (32, 33, 35), (34, 35, 25), (30, 32, 40), (36, 42, 47), (28, 38, 37), (34, 41, 40), (26, 37, 36), (28, 30, 39), (24, 36, 41), (47, 42, 45), (43, 44, 45), (45, 46, 47), (39, 40, 46), (38, 44, 43), (41, 47, 46), (38, 39, 45), (37, 43, 42), (48, 49, 51), (51, 53, 52), (53, 55, 54), (55, 57, 56), (51, 60, 62), (56, 57, 59), (58, 59, 49), (54, 75, 74), (62, 68, 69), (57, 64, 65), (51, 49, 61), (53, 62, 63), (49, 59, 65), (55, 63, 64), (68, 66, 67), (67, 71, 70), (70, 69, 67), (61, 67, 66), (61, 65, 71), (63, 69, 70), (60, 66, 68), (64, 70, 71), (77, 72, 73), (73, 74, 77), (75, 76, 77), (58, 48, 72), (56, 76, 75), (52, 74, 73), (58, 77, 76), (48, 50, 73), (1, 3, 2), (3, 7, 6), (7, 5, 4), (5, 1, 0), (6, 4, 0), (3, 1, 5), (8, 9, 11), (11, 15, 14), (15, 13, 12), (12, 13, 9), (10, 14, 12), (11, 9, 13), (79, 80, 78), (80, 83, 82), (82, 85, 84), (84, 87, 86), (81, 92, 83), (87, 88, 86), (89, 78, 88), (80, 110, 109), (92, 99, 93), (89, 94, 95), (81, 91, 90), (83, 93, 85), (79, 95, 91), (85, 94, 87), (96, 103, 102), (90, 97, 96), (91, 101, 97), (93, 100, 94), (92, 96, 98), (94, 101, 95), (103, 105, 104), (97, 107, 103), (99, 106, 100), (96, 104, 98), (100, 107, 101), (98, 105, 99), (109, 111, 108), (88, 112, 86), (80, 108, 78), (82, 111, 110), (78, 113, 88), (84, 112, 111), (79, 81, 80), (80, 81, 83), (82, 83, 85), (84, 85, 87), (81, 90, 92), (87, 89, 88), (89, 79, 78), (80, 82, 110), (92, 98, 99), (89, 87, 94), (81, 79, 91), (83, 92, 93), (79, 89, 95), (85, 93, 94), (96, 97, 103), (90, 91, 97), (91, 95, 101), (93, 99, 100), (92, 90, 96), (94, 100, 101), (104, 102, 103), (103, 107, 106), (106, 105, 103), (97, 101, 107), (99, 105, 106), (96, 102, 104), (100, 106, 107), (98, 104, 105), (113, 108, 111), (109, 110, 111), (111, 112, 113), (88, 113, 112), (80, 109, 108), (82, 84, 111), (78, 108, 113), (84, 86, 112)])
me_cylinder_003.polygons.foreach_set('material_index', [2, 2, 2, 2, 2, 2, 2, 2, 2, 2, 2, 2, 0, 0, 0, 1, 1, 0, 0, 0, 0, 0, 0, 1, 0, 1, 1, 0, 0, 0, 1, 0, 0, 1, 3, 3, 3, 0, 3, 3, 1, 1, 1, 0, 0, 0, 0, 0, 0, 0, 0, 0, 0, 0, 0, 0, 0, 0, 0, 0, 0, 0, 0, 0, 0, 0, 0, 0, 0, 1, 0, 0, 0, 1, 1, 1, 3, 0, 1, 0, 0, 0, 3, 3, 3, 0, 3, 0, 3, 3, 0, 1, 0, 0, 0, 0, 0, 0, 0, 0, 0, 0, 0, 0, 0, 0, 0, 0, 0, 0, 0, 0, 0, 0, 0, 0, 0, 0, 0, 0, 2, 2, 2, 2, 2, 2, 2, 2, 2, 2, 2, 2, 0, 1, 0, 0, 1, 0, 0, 0, 0, 0, 0, 0, 0, 0, 0, 0, 0, 0, 1, 0, 0, 0, 0, 1, 0, 0, 0, 0, 0, 0, 0, 0, 0, 1, 0, 0, 1, 0, 0, 0, 0, 0, 0, 0, 0, 0, 0, 0, 0, 0, 1, 0, 0, 0, 0, 0, 0, 1, 0, 0, 0, 0, 0, 0, 0, 0, 0, 0])
me_cylinder_003.materials.append(mat_materialaa)
me_cylinder_003.materials.append(mat_material_005)
me_cylinder_003.materials.append(mat_material_002)
me_cylinder_003.materials.append(mat_material_001)
me_cylinder_003.materials.append(mat_material_003)
me_cylinder_003.use_remesh_preserve_volume = False
me_cylinder_003.use_remesh_preserve_attributes = False
me_cylinder_003.use_mirror_vertex_groups = False
me_cylinder_003.update()

# ---- objects
ob_constraint_006 = bpy.data.objects.new('Constraint.006', None)
ob_constraint_005 = bpy.data.objects.new('Constraint.005', None)
ob_constraint_004 = bpy.data.objects.new('Constraint.004', None)
ob_constraint_003 = bpy.data.objects.new('Constraint.003', None)
ob_constraint_002 = bpy.data.objects.new('Constraint.002', None)
ob_constraint_001 = bpy.data.objects.new('Constraint.001', None)
ob_constraint = bpy.data.objects.new('Constraint', None)
ob_legbrst = bpy.data.objects.new('legBRST', me_cylinder_021)
ob_legblst = bpy.data.objects.new('legBLST', me_cylinder_020)
ob_legfrst = bpy.data.objects.new('legFRST', me_cylinder_019)
ob_legflst = bpy.data.objects.new('legFLST', me_cylinder_018)
ob_tail = bpy.data.objects.new('tail', me_cylinder_008)
ob_head = bpy.data.objects.new('head', me_cylinder_003)

# ---- transforms, parenting, visibility, modifiers, constraints
ob_constraint_006.location = (0.04652, 0.1747, 0.3795)
ob_constraint_006.rotation_mode = 'QUATERNION'
ob_constraint_006.rotation_quaternion = (0.7071, -0.7071, -1.57e-16, 1.248e-24)
ob_constraint_006.empty_display_type = 'SINGLE_ARROW'
ob_constraint_006.empty_image_offset = (0.0, 0.0)
ob_constraint_006.lineart.crease_threshold = 0.0
ob_constraint_005.location = (-0.04603, 0.1747, 0.3797)
ob_constraint_005.rotation_mode = 'QUATERNION'
ob_constraint_005.rotation_quaternion = (0.7071, -0.7071, -1.57e-16, 1.248e-24)
ob_constraint_005.empty_display_type = 'SINGLE_ARROW'
ob_constraint_005.empty_image_offset = (0.0, 0.0)
ob_constraint_005.lineart.crease_threshold = 0.0
ob_constraint_004.location = (-0.04654, -0.3444, 0.3897)
ob_constraint_004.rotation_mode = 'QUATERNION'
ob_constraint_004.rotation_quaternion = (0.7071, -4.75e-08, -0.7071, -4.75e-08)
ob_constraint_004.empty_display_type = 'SINGLE_ARROW'
ob_constraint_004.empty_image_offset = (0.0, 0.0)
ob_constraint_004.lineart.crease_threshold = 0.0
ob_constraint_003.location = (0.04818, -0.345, 0.3898)
ob_constraint_003.rotation_mode = 'QUATERNION'
ob_constraint_003.rotation_quaternion = (0.7071, -4.75e-08, -0.7071, -4.75e-08)
ob_constraint_003.empty_display_type = 'SINGLE_ARROW'
ob_constraint_003.empty_image_offset = (0.0, 0.0)
ob_constraint_003.lineart.crease_threshold = 0.0
ob_constraint_002.location = (0.04652, 0.1747, 0.3795)
ob_constraint_002.rotation_mode = 'QUATERNION'
ob_constraint_002.rotation_quaternion = (0.7071, -4.75e-08, -0.7071, -4.75e-08)
ob_constraint_002.empty_display_type = 'SINGLE_ARROW'
ob_constraint_002.empty_image_offset = (0.0, 0.0)
ob_constraint_002.lineart.crease_threshold = 0.0
ob_constraint_001.location = (-0.04603, 0.1747, 0.3797)
ob_constraint_001.rotation_mode = 'QUATERNION'
ob_constraint_001.rotation_quaternion = (0.7071, -4.75e-08, -0.7071, -4.75e-08)
ob_constraint_001.empty_display_type = 'SINGLE_ARROW'
ob_constraint_001.empty_image_offset = (0.0, 0.0)
ob_constraint_001.lineart.crease_threshold = 0.0
ob_constraint.location = (-0.0002406, -0.01391, 0.496)
ob_constraint.rotation_mode = 'QUATERNION'
ob_constraint.rotation_quaternion = (1.0, -4.004e-15, 5.96e-08, 6.718e-08)
ob_constraint.empty_display_type = 'SINGLE_ARROW'
ob_constraint.empty_image_offset = (0.0, 0.0)
ob_constraint.lineart.crease_threshold = 0.0
ob_legbrst.location = (0.09636, -0.428, 0.2918)
ob_legbrst.rotation_mode = 'QUATERNION'
ob_legbrst.rotation_quaternion = (1.0, 0.0, 0.0, 0.0)
ob_legbrst.scale = (0.5217, 0.5217, 0.5217)
ob_legbrst.lineart.crease_threshold = 0.0
ob_legblst.location = (-0.09309, -0.4268, 0.2917)
ob_legblst.rotation_mode = 'QUATERNION'
ob_legblst.rotation_quaternion = (1.0, 0.0, 0.0, 0.0)
ob_legblst.scale = (0.5217, 0.5217, 0.5217)
ob_legblst.lineart.crease_threshold = 0.0
ob_legfrst.location = (0.09352, 0.1152, 0.2547)
ob_legfrst.rotation_mode = 'QUATERNION'
ob_legfrst.rotation_quaternion = (1.0, 0.0, 0.0, 0.0)
ob_legfrst.scale = (0.5217, 0.5217, 0.5217)
ob_legfrst.lineart.crease_threshold = 0.0
ob_legflst.location = (-0.09157, 0.1152, 0.255)
ob_legflst.rotation_mode = 'QUATERNION'
ob_legflst.rotation_quaternion = (1.0, 0.0, 0.0, 0.0)
ob_legflst.scale = (0.5217, 0.5217, 0.5217)
ob_legflst.lineart.crease_threshold = 0.0
ob_tail.location = (9.637e-07, -0.262, 0.4877)
ob_tail.rotation_mode = 'QUATERNION'
ob_tail.rotation_quaternion = (1.0, 0.0, 0.0, 0.0)
ob_tail.scale = (0.5217, 0.5217, 0.5217)
ob_tail.lineart.crease_threshold = 0.0
ob_head.location = (-0.0004821, 0.2341, 0.5043)
ob_head.rotation_mode = 'QUATERNION'
ob_head.rotation_quaternion = (1.0, 0.0, 0.0, 0.0)
ob_head.scale = (0.5217, 0.5217, 0.5217)
ob_head.lineart.crease_threshold = 0.0

# ---- collection membership
col_collection_1.objects.link(ob_constraint_006)
col_collection_1.objects.link(ob_constraint_005)
col_collection_1.objects.link(ob_constraint_004)
col_collection_1.objects.link(ob_constraint_003)
col_collection_1.objects.link(ob_constraint_002)
col_collection_1.objects.link(ob_constraint_001)
col_collection_1.objects.link(ob_constraint)
col_collection_1.objects.link(ob_legbrst)
col_collection_1.objects.link(ob_legblst)
col_collection_1.objects.link(ob_legfrst)
col_collection_1.objects.link(ob_legflst)
col_collection_1.objects.link(ob_tail)
col_collection_1.objects.link(ob_head)

# ---- scene / render settings (as saved in the file)
scene.frame_start = 1; scene.frame_end = 250; scene.frame_set(0)
scene.render.engine = 'BLENDER_EEVEE_NEXT'
scene.render.resolution_percentage = 50
scene.render.dither_intensity = 0.0
scene.cycles.use_denoising = False
scene.cycles.samples = 128
scene.cycles.sampling_pattern = 'TABULATED_SOBOL'
scene.cycles.light_sampling_threshold = 0.0
scene.cycles.use_adaptive_sampling = False
scene.cycles.use_light_tree = False
scene.cycles.blur_glossy = 0.0
scene.cycles.sample_clamp_indirect = 0.0
scene.view_settings.view_transform = 'Standard'
bpy.context.view_layer.update()

# ---- added for rendering (the .blend has no active camera and no usable light): camera, sun
cam_auto = bpy.data.cameras.new('AutoCamera')
cam_auto.lens = 50.0
cam_auto.sensor_width = 36.0
cam_auto.clip_end = 1000.0
ob_auto_camera = bpy.data.objects.new('AutoCamera', cam_auto)
scene.collection.objects.link(ob_auto_camera)
ob_auto_camera.location = (1.32863, -1.61162, 1.45117)
ob_auto_camera.rotation_euler = (1.09748, -7.21219e-08, 0.694738)
scene.camera = ob_auto_camera
light_auto_sun = bpy.data.lights.new('AutoSun', 'SUN')
light_auto_sun.energy = 3.0
light_auto_sun.angle = 0.0523599
ob_auto_sun = bpy.data.objects.new('AutoSun', light_auto_sun)
scene.collection.objects.link(ob_auto_sun)
ob_auto_sun.rotation_euler = (0.872665, 0.174533, 0.523599)
bpy.context.view_layer.update()
